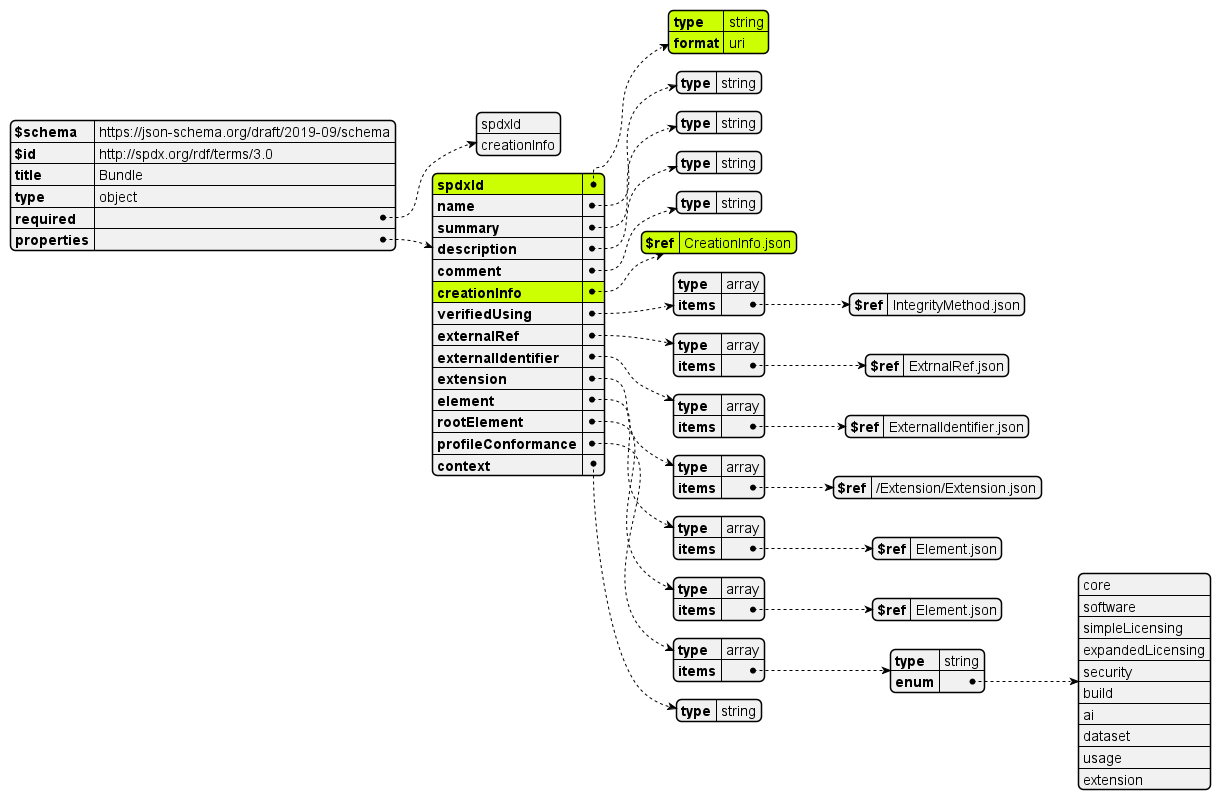

The diagram above was rendered by PlantUML. Its source (embedded in the PNG):
@startjson

#highlight "properties"/"spdxId"  
#highlight "properties"/"spdxId"/"type"  
#highlight "properties"/"spdxId"/"format"  
#highlight "properties"/"creationInfo"
#highlight "properties"/"creationInfo"/"$ref"

!include ../Bundle.json
@endjson